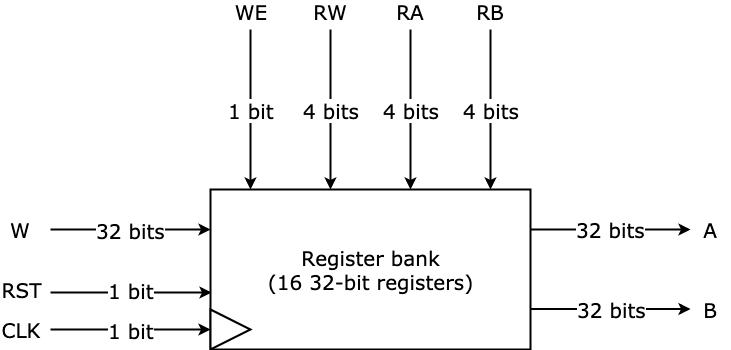

The diagram above was exported from draw.io. Its source (the exported page's mxGraphModel, read from the mxfile embedded in the PNG):
<mxGraphModel dx="786" dy="1751" grid="1" gridSize="10" guides="1" tooltips="1" connect="1" arrows="1" fold="1" page="1" pageScale="1" pageWidth="827" pageHeight="1169" math="0" shadow="0">
  <root>
    <mxCell id="0" />
    <mxCell id="1" parent="0" />
    <mxCell id="p9N0rDkcExUEiV9CEHHB-2" value="&lt;font face=&quot;Verdana&quot; style=&quot;font-size: 20px&quot;&gt;Register bank&lt;br&gt;(16 32-bit registers)&lt;/font&gt;" style="rounded=0;whiteSpace=wrap;html=1;strokeWidth=2;" vertex="1" parent="1">
      <mxGeometry x="240" y="160" width="320" height="160" as="geometry" />
    </mxCell>
    <mxCell id="p9N0rDkcExUEiV9CEHHB-3" value="" style="endArrow=classic;html=1;entryX=0.125;entryY=0;entryDx=0;entryDy=0;entryPerimeter=0;strokeWidth=2;" edge="1" parent="1" target="p9N0rDkcExUEiV9CEHHB-2">
      <mxGeometry width="50" height="50" relative="1" as="geometry">
        <mxPoint x="280" as="sourcePoint" />
        <mxPoint x="290" y="120" as="targetPoint" />
      </mxGeometry>
    </mxCell>
    <mxCell id="p9N0rDkcExUEiV9CEHHB-7" value="1 bit" style="text;html=1;resizable=0;points=[];align=center;verticalAlign=middle;labelBackgroundColor=#ffffff;fontFamily=Verdana;fontSize=20;" vertex="1" connectable="0" parent="p9N0rDkcExUEiV9CEHHB-3">
      <mxGeometry x="-0.05" y="-2" relative="1" as="geometry">
        <mxPoint x="2" y="4" as="offset" />
      </mxGeometry>
    </mxCell>
    <mxCell id="p9N0rDkcExUEiV9CEHHB-4" value="" style="endArrow=classic;html=1;entryX=0.143;entryY=0;entryDx=0;entryDy=0;entryPerimeter=0;strokeWidth=2;" edge="1" parent="1">
      <mxGeometry width="50" height="50" relative="1" as="geometry">
        <mxPoint x="360" as="sourcePoint" />
        <mxPoint x="360" y="160" as="targetPoint" />
      </mxGeometry>
    </mxCell>
    <mxCell id="p9N0rDkcExUEiV9CEHHB-8" value="4 bits" style="text;html=1;resizable=0;points=[];align=center;verticalAlign=middle;labelBackgroundColor=#ffffff;fontSize=20;fontFamily=Verdana;" vertex="1" connectable="0" parent="p9N0rDkcExUEiV9CEHHB-4">
      <mxGeometry x="0.025" y="-1" relative="1" as="geometry">
        <mxPoint x="1" y="-2" as="offset" />
      </mxGeometry>
    </mxCell>
    <mxCell id="p9N0rDkcExUEiV9CEHHB-5" value="" style="endArrow=classic;html=1;entryX=0.143;entryY=0;entryDx=0;entryDy=0;entryPerimeter=0;strokeWidth=2;" edge="1" parent="1">
      <mxGeometry width="50" height="50" relative="1" as="geometry">
        <mxPoint x="440" as="sourcePoint" />
        <mxPoint x="440" y="160" as="targetPoint" />
      </mxGeometry>
    </mxCell>
    <mxCell id="p9N0rDkcExUEiV9CEHHB-9" value="4 bits" style="text;html=1;resizable=0;points=[];align=center;verticalAlign=middle;labelBackgroundColor=#ffffff;fontSize=20;fontFamily=Verdana;" vertex="1" connectable="0" parent="p9N0rDkcExUEiV9CEHHB-5">
      <mxGeometry x="-0.125" y="2" relative="1" as="geometry">
        <mxPoint x="-2" y="10" as="offset" />
      </mxGeometry>
    </mxCell>
    <mxCell id="p9N0rDkcExUEiV9CEHHB-6" value="" style="endArrow=classic;html=1;entryX=0.143;entryY=0;entryDx=0;entryDy=0;entryPerimeter=0;strokeWidth=2;" edge="1" parent="1">
      <mxGeometry width="50" height="50" relative="1" as="geometry">
        <mxPoint x="520" as="sourcePoint" />
        <mxPoint x="520" y="160" as="targetPoint" />
      </mxGeometry>
    </mxCell>
    <mxCell id="p9N0rDkcExUEiV9CEHHB-10" value="4 bits" style="text;html=1;resizable=0;points=[];align=center;verticalAlign=middle;labelBackgroundColor=#ffffff;fontSize=20;fontFamily=Verdana;" vertex="1" connectable="0" parent="p9N0rDkcExUEiV9CEHHB-6">
      <mxGeometry x="-0.025" y="-1" relative="1" as="geometry">
        <mxPoint x="1" y="2" as="offset" />
      </mxGeometry>
    </mxCell>
    <mxCell id="p9N0rDkcExUEiV9CEHHB-11" value="WE" style="text;html=1;strokeColor=none;fillColor=none;align=center;verticalAlign=middle;whiteSpace=wrap;rounded=0;fontFamily=Verdana;fontSize=20;" vertex="1" parent="1">
      <mxGeometry x="260" y="-28" width="40" height="20" as="geometry" />
    </mxCell>
    <mxCell id="p9N0rDkcExUEiV9CEHHB-12" value="RW" style="text;html=1;strokeColor=none;fillColor=none;align=center;verticalAlign=middle;whiteSpace=wrap;rounded=0;fontFamily=Verdana;fontSize=20;" vertex="1" parent="1">
      <mxGeometry x="340" y="-28" width="40" height="20" as="geometry" />
    </mxCell>
    <mxCell id="p9N0rDkcExUEiV9CEHHB-13" value="RA" style="text;html=1;strokeColor=none;fillColor=none;align=center;verticalAlign=middle;whiteSpace=wrap;rounded=0;fontFamily=Verdana;fontSize=20;" vertex="1" parent="1">
      <mxGeometry x="420" y="-28" width="40" height="20" as="geometry" />
    </mxCell>
    <mxCell id="p9N0rDkcExUEiV9CEHHB-14" value="RB" style="text;html=1;strokeColor=none;fillColor=none;align=center;verticalAlign=middle;whiteSpace=wrap;rounded=0;fontFamily=Verdana;fontSize=20;" vertex="1" parent="1">
      <mxGeometry x="500" y="-28" width="40" height="20" as="geometry" />
    </mxCell>
    <mxCell id="p9N0rDkcExUEiV9CEHHB-16" value="" style="triangle;whiteSpace=wrap;html=1;fontFamily=Verdana;fontSize=20;strokeWidth=2;" vertex="1" parent="1">
      <mxGeometry x="240" y="280" width="40" height="40" as="geometry" />
    </mxCell>
    <mxCell id="p9N0rDkcExUEiV9CEHHB-17" value="" style="endArrow=classic;html=1;fontFamily=Verdana;fontSize=20;entryX=0;entryY=0.5;entryDx=0;entryDy=0;strokeWidth=2;" edge="1" parent="1" target="p9N0rDkcExUEiV9CEHHB-16">
      <mxGeometry width="50" height="50" relative="1" as="geometry">
        <mxPoint x="80" y="300" as="sourcePoint" />
        <mxPoint x="120" y="260" as="targetPoint" />
      </mxGeometry>
    </mxCell>
    <mxCell id="p9N0rDkcExUEiV9CEHHB-18" value="1 bit" style="text;html=1;resizable=0;points=[];align=center;verticalAlign=middle;labelBackgroundColor=#ffffff;fontSize=20;fontFamily=Verdana;" vertex="1" connectable="0" parent="p9N0rDkcExUEiV9CEHHB-17">
      <mxGeometry x="-0.1" relative="1" as="geometry">
        <mxPoint x="8" as="offset" />
      </mxGeometry>
    </mxCell>
    <mxCell id="p9N0rDkcExUEiV9CEHHB-19" value="" style="endArrow=classic;html=1;fontFamily=Verdana;fontSize=20;entryX=0;entryY=0.25;entryDx=0;entryDy=0;strokeWidth=2;" edge="1" parent="1" target="p9N0rDkcExUEiV9CEHHB-2">
      <mxGeometry width="50" height="50" relative="1" as="geometry">
        <mxPoint x="80" y="200" as="sourcePoint" />
        <mxPoint x="160" y="230" as="targetPoint" />
      </mxGeometry>
    </mxCell>
    <mxCell id="p9N0rDkcExUEiV9CEHHB-22" value="32 bits" style="text;html=1;resizable=0;points=[];align=center;verticalAlign=middle;labelBackgroundColor=#ffffff;fontSize=20;fontFamily=Verdana;" vertex="1" connectable="0" parent="p9N0rDkcExUEiV9CEHHB-19">
      <mxGeometry x="0.0375" y="2" relative="1" as="geometry">
        <mxPoint x="-3" y="2" as="offset" />
      </mxGeometry>
    </mxCell>
    <mxCell id="p9N0rDkcExUEiV9CEHHB-20" value="" style="endArrow=classic;html=1;fontFamily=Verdana;fontSize=20;strokeWidth=2;" edge="1" parent="1">
      <mxGeometry width="50" height="50" relative="1" as="geometry">
        <mxPoint x="80" y="263" as="sourcePoint" />
        <mxPoint x="241" y="263" as="targetPoint" />
      </mxGeometry>
    </mxCell>
    <mxCell id="p9N0rDkcExUEiV9CEHHB-21" value="1 bit" style="text;html=1;resizable=0;points=[];align=center;verticalAlign=middle;labelBackgroundColor=#ffffff;fontSize=20;fontFamily=Verdana;" vertex="1" connectable="0" parent="p9N0rDkcExUEiV9CEHHB-20">
      <mxGeometry x="-0.0807" y="1" relative="1" as="geometry">
        <mxPoint x="6" y="-2" as="offset" />
      </mxGeometry>
    </mxCell>
    <mxCell id="p9N0rDkcExUEiV9CEHHB-23" value="32 bits" style="endArrow=classic;html=1;fontFamily=Verdana;fontSize=20;exitX=1;exitY=0.25;exitDx=0;exitDy=0;strokeWidth=2;" edge="1" parent="1" source="p9N0rDkcExUEiV9CEHHB-2">
      <mxGeometry width="50" height="50" relative="1" as="geometry">
        <mxPoint x="670" y="220" as="sourcePoint" />
        <mxPoint x="720" y="200" as="targetPoint" />
      </mxGeometry>
    </mxCell>
    <mxCell id="p9N0rDkcExUEiV9CEHHB-24" value="" style="endArrow=classic;html=1;fontFamily=Verdana;fontSize=20;exitX=1;exitY=0.25;exitDx=0;exitDy=0;strokeWidth=2;" edge="1" parent="1">
      <mxGeometry width="50" height="50" relative="1" as="geometry">
        <mxPoint x="560" y="279.5" as="sourcePoint" />
        <mxPoint x="720" y="279.5" as="targetPoint" />
      </mxGeometry>
    </mxCell>
    <mxCell id="p9N0rDkcExUEiV9CEHHB-25" value="32 bits" style="text;html=1;resizable=0;points=[];align=center;verticalAlign=middle;labelBackgroundColor=#ffffff;fontSize=20;fontFamily=Verdana;" vertex="1" connectable="0" parent="p9N0rDkcExUEiV9CEHHB-24">
      <mxGeometry x="0.0125" y="1" relative="1" as="geometry">
        <mxPoint y="1" as="offset" />
      </mxGeometry>
    </mxCell>
    <mxCell id="p9N0rDkcExUEiV9CEHHB-26" value="W" style="text;html=1;strokeColor=none;fillColor=none;align=center;verticalAlign=middle;whiteSpace=wrap;rounded=0;fontFamily=Verdana;fontSize=20;" vertex="1" parent="1">
      <mxGeometry x="30" y="190" width="40" height="20" as="geometry" />
    </mxCell>
    <mxCell id="p9N0rDkcExUEiV9CEHHB-27" value="RST" style="text;html=1;strokeColor=none;fillColor=none;align=center;verticalAlign=middle;whiteSpace=wrap;rounded=0;fontFamily=Verdana;fontSize=20;" vertex="1" parent="1">
      <mxGeometry x="30" y="250" width="40" height="20" as="geometry" />
    </mxCell>
    <mxCell id="p9N0rDkcExUEiV9CEHHB-28" value="CLK" style="text;html=1;strokeColor=none;fillColor=none;align=center;verticalAlign=middle;whiteSpace=wrap;rounded=0;fontFamily=Verdana;fontSize=20;" vertex="1" parent="1">
      <mxGeometry x="30" y="290" width="40" height="20" as="geometry" />
    </mxCell>
    <mxCell id="p9N0rDkcExUEiV9CEHHB-29" value="A" style="text;html=1;strokeColor=none;fillColor=none;align=center;verticalAlign=middle;whiteSpace=wrap;rounded=0;fontFamily=Verdana;fontSize=20;" vertex="1" parent="1">
      <mxGeometry x="720" y="190" width="40" height="20" as="geometry" />
    </mxCell>
    <mxCell id="p9N0rDkcExUEiV9CEHHB-30" value="B" style="text;html=1;strokeColor=none;fillColor=none;align=center;verticalAlign=middle;whiteSpace=wrap;rounded=0;fontFamily=Verdana;fontSize=20;" vertex="1" parent="1">
      <mxGeometry x="720" y="270" width="40" height="20" as="geometry" />
    </mxCell>
  </root>
</mxGraphModel>